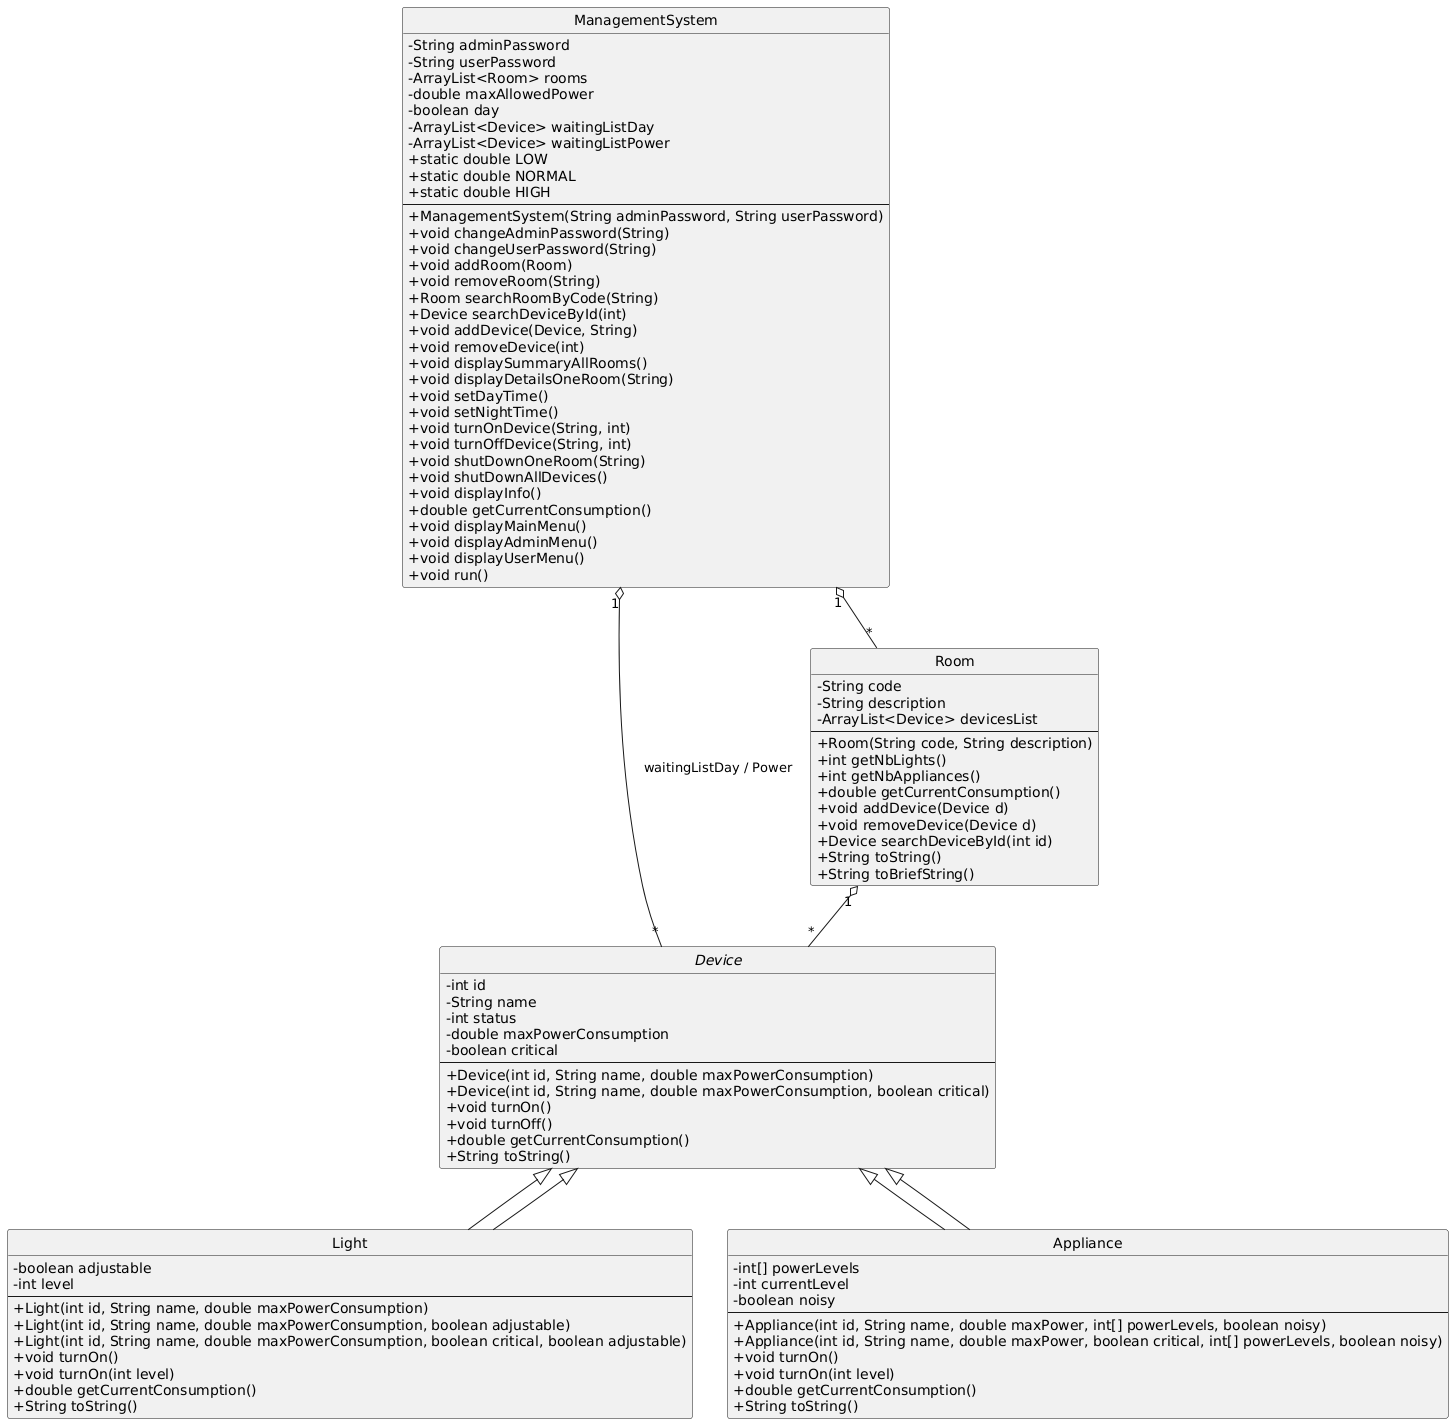

The diagram above was rendered by PlantUML. Its source (embedded in the PNG):
@startuml
skinparam classAttributeIconSize 0
skinparam style strictuml

' ========== ABSTRACT DEVICE ==========
abstract class Device {
  - int id
  - String name
  - int status
  - double maxPowerConsumption
  - boolean critical
  --
  + Device(int id, String name, double maxPowerConsumption)
  + Device(int id, String name, double maxPowerConsumption, boolean critical)
  + void turnOn()
  + void turnOff()
  + double getCurrentConsumption()
  + String toString()
}

' ========== LIGHT ==========
class Light extends Device {
  - boolean adjustable
  - int level
  --
  + Light(int id, String name, double maxPowerConsumption)
  + Light(int id, String name, double maxPowerConsumption, boolean adjustable)
  + Light(int id, String name, double maxPowerConsumption, boolean critical, boolean adjustable)
  + void turnOn()
  + void turnOn(int level)
  + double getCurrentConsumption()
  + String toString()
}

' ========== APPLIANCE ==========
class Appliance extends Device {
  - int[] powerLevels
  - int currentLevel
  - boolean noisy
  --
  + Appliance(int id, String name, double maxPower, int[] powerLevels, boolean noisy)
  + Appliance(int id, String name, double maxPower, boolean critical, int[] powerLevels, boolean noisy)
  + void turnOn()
  + void turnOn(int level)
  + double getCurrentConsumption()
  + String toString()
}

' ========== ROOM ==========
class Room {
  - String code
  - String description
  - ArrayList<Device> devicesList
  --
  + Room(String code, String description)
  + int getNbLights()
  + int getNbAppliances()
  + double getCurrentConsumption()
  + void addDevice(Device d)
  + void removeDevice(Device d)
  + Device searchDeviceById(int id)
  + String toString()
  + String toBriefString()
}

' ========== MANAGEMENT SYSTEM ==========
class ManagementSystem {
  - String adminPassword
  - String userPassword
  - ArrayList<Room> rooms
  - double maxAllowedPower
  - boolean day
  - ArrayList<Device> waitingListDay
  - ArrayList<Device> waitingListPower
  + static double LOW
  + static double NORMAL
  + static double HIGH
  --
  + ManagementSystem(String adminPassword, String userPassword)
  + void changeAdminPassword(String)
  + void changeUserPassword(String)
  + void addRoom(Room)
  + void removeRoom(String)
  + Room searchRoomByCode(String)
  + Device searchDeviceById(int)
  + void addDevice(Device, String)
  + void removeDevice(int)
  + void displaySummaryAllRooms()
  + void displayDetailsOneRoom(String)
  + void setDayTime()
  + void setNightTime()
  + void turnOnDevice(String, int)
  + void turnOffDevice(String, int)
  + void shutDownOneRoom(String)
  + void shutDownAllDevices()
  + void displayInfo()
  + double getCurrentConsumption()
  + void displayMainMenu()
  + void displayAdminMenu()
  + void displayUserMenu()
  + void run()
}

' ========== RELATIONSHIPS ==========
Device <|-- Light
Device <|-- Appliance
Room "1" o-- "*" Device
ManagementSystem "1" o-- "*" Room
ManagementSystem "1" o-- "*" Device : waitingListDay / Power
@enduml